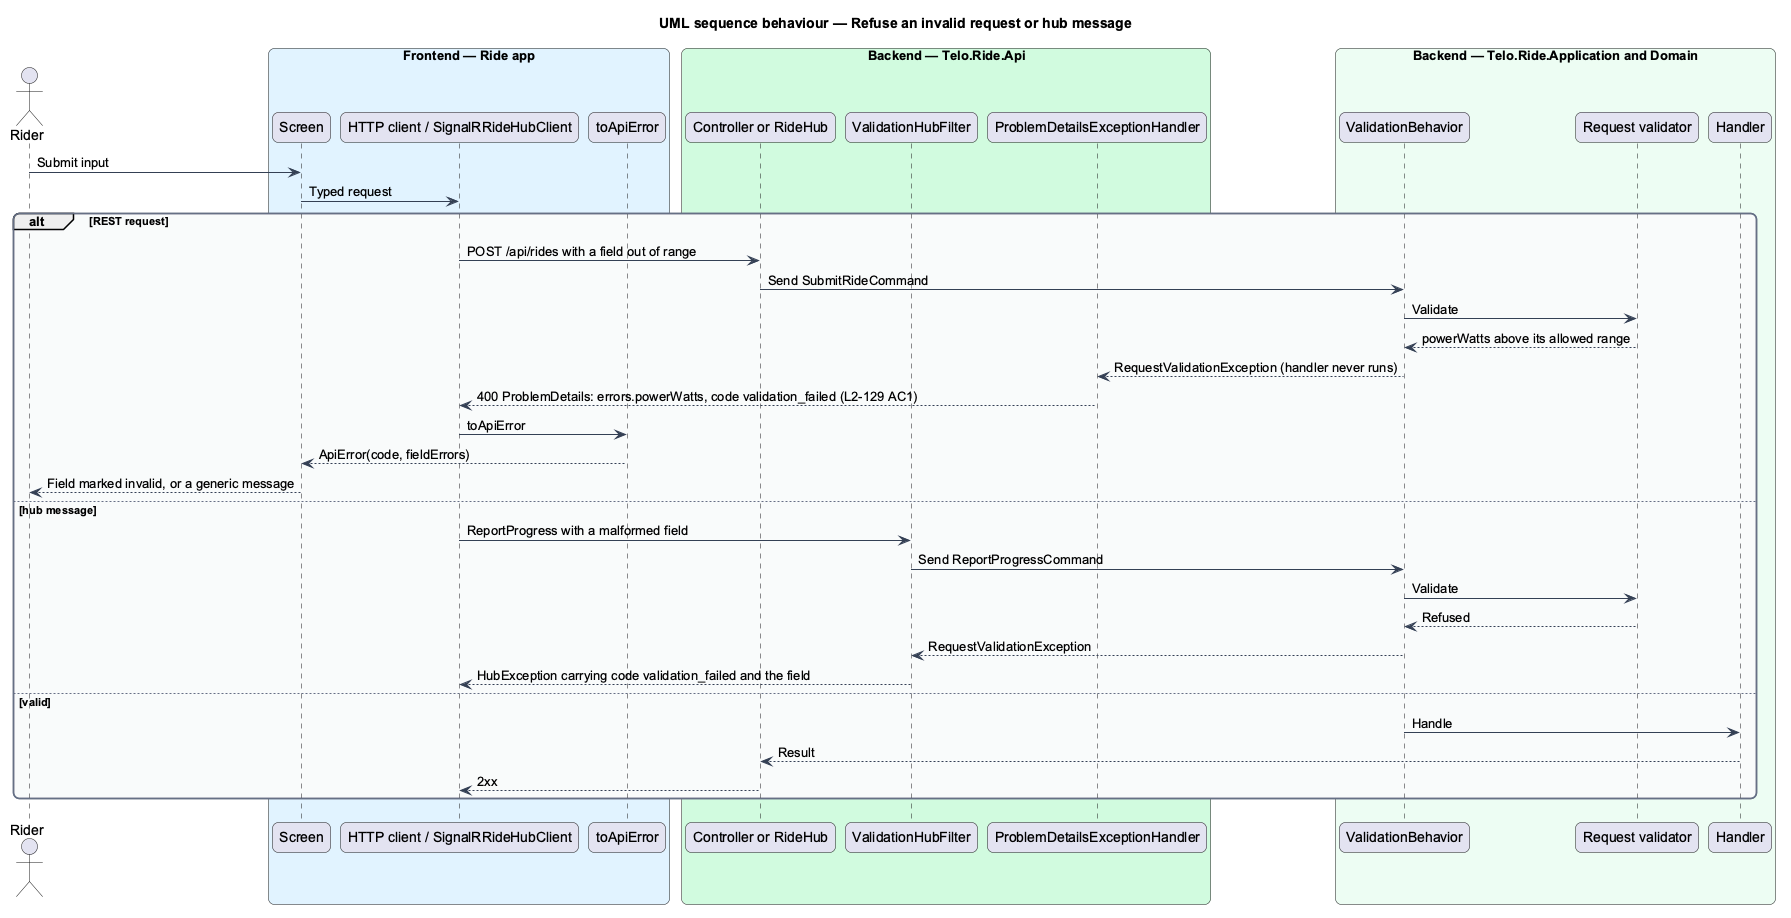

The diagram above was rendered by PlantUML. Its source (embedded in the PNG):
@startuml
title UML sequence behaviour — Refuse an invalid request or hub message
skinparam backgroundColor #FFFFFF
skinparam shadowing false
skinparam roundcorner 12
skinparam defaultFontName Arial
skinparam ArrowColor #344054
skinparam rectangle {
  BorderColor #344054
  FontColor #101828
}
skinparam package {
  BorderColor #667085
  FontColor #101828
  BackgroundColor #F9FAFB
}
actor "Rider" as actor
box "Frontend — Ride app" #E0F2FE
  participant "Screen" as page
  participant "HTTP client / SignalRRideHubClient" as client
  participant "toApiError" as map
end box
box "Backend — Telo.Ride.Api" #D1FADF
  participant "Controller or RideHub" as ctrl
  participant "ValidationHubFilter" as hf
  participant "ProblemDetailsExceptionHandler" as eh
end box
box "Backend — Telo.Ride.Application and Domain" #ECFDF3
  participant "ValidationBehavior" as vb
  participant "Request validator" as val
  participant "Handler" as handler
end box
actor -> page : Submit input
page -> client : Typed request
alt REST request
  client -> ctrl : POST /api/rides with a field out of range
  ctrl -> vb : Send SubmitRideCommand
  vb -> val : Validate
  val --> vb : powerWatts above its allowed range
  vb --> eh : RequestValidationException (handler never runs)
  eh --> client : 400 ProblemDetails: errors.powerWatts, code validation_failed (L2-129 AC1)
  client -> map : toApiError
  map --> page : ApiError(code, fieldErrors)
  page --> actor : Field marked invalid, or a generic message
else hub message
  client -> hf : ReportProgress with a malformed field
  hf -> vb : Send ReportProgressCommand
  vb -> val : Validate
  val --> vb : Refused
  vb --> hf : RequestValidationException
  hf --> client : HubException carrying code validation_failed and the field
else valid
  vb -> handler : Handle
  handler --> ctrl : Result
  ctrl --> client : 2xx
end
@enduml